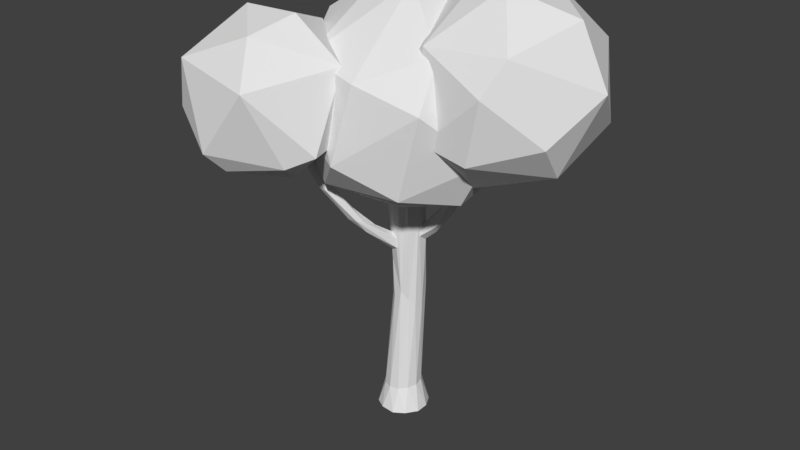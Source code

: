 # Source: blendTree1.blend  (saved by Blender 2.79.0; exported with 4.5.12 LTS)
import bpy
from mathutils import Matrix  # noqa: F401  (used for matrix-valued properties, if any)

bpy.ops.wm.read_factory_settings(use_empty=True)
scene = bpy.context.scene
scene.name = 'Scene'

# ---- collections
col_collection_1 = bpy.data.collections.new('Collection 1'); scene.collection.children.link(col_collection_1)

# ---- world
world_world = bpy.data.worlds.new('World'); scene.world = world_world
world_world.color = (0.05088, 0.05088, 0.05088)
world_world.use_sun_shadow = False
world_world.sun_shadow_jitter_overblur = 0.0
world_world.cycles.sampling_method = 'MANUAL'

# ---- meshes
me_circle_000 = bpy.data.meshes.new('Circle.000')
me_circle_000.from_pydata([(0.4207, 0.8241, -4.338), (0.642, 0.148, -4.338), (0.167, -0.3817, -4.338), (-0.5292, -0.2353, -4.338), (-0.7504, 0.4409, -4.338), (-0.2755, 0.9706, -4.338), (0.1981, 0.1904, -0.03865), (0.2869, 0.3442, -0.1603), (0.2202, 0.5481, -0.1417), (0.06471, 0.5981, -0.001382), (-0.02404, 0.4442, 0.1203), (0.04266, 0.2404, 0.1016), (0.8572, 0.4411, 0.4609), (0.9375, 0.5582, 0.3947), (0.8863, 0.7056, 0.408), (0.7547, 0.7359, 0.4874), (0.6744, 0.6188, 0.5535), (0.7256, 0.4714, 0.5403), (1.621, 0.591, 2.171), (1.689, 0.6908, 2.115), (1.646, 0.8164, 2.126), (1.533, 0.8422, 2.194), (1.465, 0.7425, 2.25), (1.509, 0.6168, 2.239), (0.4277, 0.07252, -3.293), (-0.005462, -0.2338, -3.293), (-0.4873, -0.01191, -3.293), (-0.5361, 0.5164, -3.293), (-0.103, 0.8227, -3.293), (0.3789, 0.6008, -3.293), (0.3474, 0.7637, -0.7165), (0.4864, 0.3389, -0.7165), (0.188, 0.006063, -0.7165), (-0.2494, 0.09809, -0.7165), (-0.3885, 0.5229, -0.7165), (-0.09004, 0.8557, -0.7165), (0.2692, 0.6552, 1.703), (0.4199, 0.1947, 1.703), (0.09646, -0.166, 1.703), (-0.3777, -0.06629, 1.703), (-0.5283, 0.3942, 1.703), (-0.2049, 0.7549, 1.703), (-0.2955, 0.2025, -0.1658), (-0.2149, 0.04425, -0.2875), (-0.007618, -0.01089, -0.2688), (0.119, 0.09222, -0.1285), (0.03836, 0.2505, -0.006887), (-0.1689, 0.3056, -0.02552), (-0.4917, -0.5573, 0.4025), (-0.4483, -0.6616, 0.3498), (-0.3277, -0.6914, 0.3604), (-0.2504, -0.6167, 0.4236), (-0.2937, -0.5123, 0.4762), (-0.4144, -0.4826, 0.4657), (-1.465, -1.481, 2.429), (-1.415, -1.601, 2.369), (-1.276, -1.635, 2.381), (-1.187, -1.549, 2.453), (-1.237, -1.429, 2.514), (-1.376, -1.395, 2.502), (-0.6707, -1.131, 1.314), (-0.8083, -1.097, 1.302), (-0.7095, -1.335, 1.182), (-0.6213, -1.25, 1.254), (-0.8965, -1.182, 1.23), (-0.8471, -1.302, 1.17), (-0.2947, 0.7115, -1.929), (-0.4458, 0.2835, -1.929), (0.4466, 0.4498, -1.929), (0.1515, 0.7946, -1.929), (0.2955, 0.02182, -1.929), (-0.1507, -0.06131, -1.929), (0.4464, 0.8527, -4.338), (0.6796, 0.1401, -4.338), (0.179, -0.4182, -4.338), (-0.5548, -0.2638, -4.338), (-0.2874, 1.007, -4.338), (-0.788, 0.4488, -4.338), (-1.423, -1.609, 2.362), (-1.477, -1.477, 2.428), (-1.271, -1.646, 2.375), (-1.174, -1.552, 2.455), (-1.229, -1.421, 2.521), (-1.38, -1.384, 2.507), (0.2945, 0.6833, 1.703), (0.4569, 0.1869, 1.703), (0.1082, -0.202, 1.703), (-0.4029, -0.09442, 1.703), (-0.2166, 0.7908, 1.703), (-0.5653, 0.402, 1.703), (1.709, 0.6863, 2.103), (1.628, 0.5692, 2.169), (1.657, 0.8337, 2.116), (1.526, 0.864, 2.196), (1.446, 0.7469, 2.262), (1.497, 0.5995, 2.249)], [], [(10, 16, 15, 9), (8, 14, 13, 7), (11, 17, 16, 10), (9, 15, 14, 8), (7, 13, 12, 6), (6, 12, 17, 11), (17, 95, 94, 16), (15, 93, 92, 14), (13, 90, 91, 12), (12, 91, 95, 17), (16, 94, 93, 15), (14, 92, 90, 13), (72, 24, 25, 73), (77, 28, 29, 76), (73, 25, 26, 74), (74, 26, 27, 75), (75, 27, 28, 77), (76, 29, 24, 72), (67, 33, 34, 66), (69, 35, 30, 68), (68, 30, 31, 70), (66, 34, 35, 69), (70, 31, 32, 71), (71, 32, 33, 67), (34, 89, 88, 35), (31, 85, 86, 32), (32, 86, 87, 33), (33, 87, 89, 34), (35, 88, 84, 30), (30, 84, 85, 31), (46, 52, 51, 45), (44, 50, 49, 43), (47, 53, 52, 46), (45, 51, 50, 44), (43, 49, 48, 42), (42, 48, 53, 47), (61, 83, 82, 60), (63, 81, 80, 62), (65, 78, 79, 64), (64, 79, 83, 61), (60, 82, 81, 63), (62, 80, 78, 65), (50, 62, 65, 49), (52, 60, 63, 51), (48, 64, 61, 53), (49, 65, 64, 48), (51, 63, 62, 50), (53, 61, 60, 52), (26, 71, 67, 27), (25, 70, 71, 26), (28, 66, 69, 29), (24, 68, 70, 25), (29, 69, 68, 24), (27, 67, 66, 28), (0, 1, 2, 3, 4, 5), (0, 72, 73, 1), (2, 74, 75, 3), (5, 76, 72, 0), (1, 73, 74, 2), (3, 75, 77, 4), (4, 77, 76, 5), (55, 56, 57, 58, 59, 54), (55, 54, 79, 78), (56, 55, 78, 80), (57, 56, 80, 81), (58, 57, 81, 82), (59, 58, 82, 83), (54, 59, 83, 79), (36, 41, 40, 39, 38, 37), (37, 85, 84, 36), (39, 87, 86, 38), (36, 84, 88, 41), (38, 86, 85, 37), (40, 89, 87, 39), (41, 88, 89, 40), (19, 20, 21, 22, 23, 18), (19, 18, 91, 90), (20, 19, 90, 92), (21, 20, 92, 93), (22, 21, 93, 94), (23, 22, 94, 95), (18, 23, 95, 91)])
me_circle_000.use_remesh_preserve_volume = False
me_circle_000.use_remesh_preserve_attributes = False
me_circle_000.use_mirror_vertex_groups = False
me_circle_000.update()
me_circle_003 = bpy.data.meshes.new('Circle.003')
me_circle_003.from_pydata([(-0.05477, 0.8406, -2.882), (2.014, -0.2011, -1.494), (-0.3156, -1.556, -1.665), (-2.332, 0.2369, -1.563), (-1.249, 2.699, -1.329), (1.437, 2.429, -1.287), (1.015, -1.449, 0.6823), (-1.671, -1.178, 0.6396), (-2.248, 1.452, 0.8469), (0.08126, 2.806, 1.018), (2.098, 1.014, 0.916), (-0.1796, 0.4099, 2.235), (-0.1971, -0.53, -2.616), (1.172, 0.2661, -2.515), (1.019, -1.142, -1.8), (2.049, 1.199, -1.578), (0.833, 1.812, -2.393), (-1.383, 0.5236, -2.556), (-1.536, -0.8849, -1.841), (-0.7459, 1.971, -2.419), (-2.085, 1.616, -1.643), (0.1309, 2.904, -1.481), (2.438, 0.3678, -0.2829), (2.098, 1.913, -0.1611), (0.4316, -1.876, -0.5207), (1.801, -1.08, -0.4203), (-2.333, -0.6629, -0.4861), (-1.147, -1.717, -0.5458), (-2.035, 2.33, -0.2269), (-2.672, 0.8827, -0.3642), (0.913, 2.967, -0.1013), (-0.6659, 3.126, -0.1264), (1.85, -0.3655, 0.9963), (-0.3653, -1.654, 0.8338), (-2.283, 0.05113, 0.9305), (-1.253, 2.393, 1.153), (1.302, 2.135, 1.193), (0.5115, -0.7203, 1.771), (1.148, 0.727, 1.909), (-1.067, -0.5612, 1.746), (-1.407, 0.9844, 1.868), (-0.03723, 1.781, 1.968), (1.956, 1.201, -1.861), (3.718, 0.3136, -0.6786), (1.733, -0.8405, -0.8241), (0.01478, 0.6869, -0.7375), (0.9378, 2.785, -0.5384), (3.227, 2.554, -0.5019), (2.867, -0.7494, 1.176), (0.5781, -0.5187, 1.139), (0.08642, 1.722, 1.316), (2.071, 2.876, 1.462), (3.79, 1.349, 1.375), (1.849, 0.8343, 2.499), (1.834, 0.03337, -1.634), (3.001, 0.7118, -1.549), (2.87, -0.4884, -0.9392), (3.748, 1.507, -0.7498), (2.712, 2.029, -1.445), (0.8241, 0.9311, -1.583), (0.6935, -0.269, -0.9739), (1.367, 2.164, -1.466), (0.2259, 1.862, -0.8059), (2.114, 2.96, -0.6674), (4.079, 0.7984, 0.3534), (3.79, 2.115, 0.4572), (2.37, -1.113, 0.1508), (3.537, -0.4348, 0.2364), (0.01447, -0.07985, 0.1803), (1.025, -0.9776, 0.1294), (0.268, 2.47, 0.4012), (-0.2745, 1.237, 0.2841), (2.78, 3.013, 0.5081), (1.435, 3.149, 0.4867), (3.579, 0.1736, 1.443), (1.691, -0.9241, 1.305), (0.05659, 0.5286, 1.387), (0.9344, 2.524, 1.577), (3.111, 2.305, 1.611), (2.438, -0.1288, 2.104), (2.981, 1.104, 2.221), (1.093, 0.006811, 2.082), (0.8037, 1.324, 2.186), (1.97, 2.002, 2.272), (-1.741, -1.489, -1.82), (-0.2651, -2.233, -0.83), (-1.927, -3.199, -0.9519), (-3.365, -1.92, -0.8793), (-2.593, -0.1638, -0.7127), (-0.6767, -0.3569, -0.6822), (-0.9778, -3.122, 0.7223), (-2.894, -2.929, 0.6918), (-3.305, -1.054, 0.8396), (-1.644, -0.08758, 0.9615), (-0.2052, -1.366, 0.8889), (-1.83, -1.797, 1.829), (-1.842, -2.467, -1.63), (-0.8656, -1.899, -1.558), (-0.9749, -2.904, -1.048), (-0.2402, -1.234, -0.8897), (-1.107, -0.7968, -1.471), (-2.688, -1.716, -1.587), (-2.797, -2.72, -1.077), (-2.234, -0.6833, -1.489), (-3.188, -0.9364, -0.9366), (-1.608, -0.01764, -0.8207), (0.03698, -1.827, 0.03381), (-0.2049, -0.7243, 0.1207), (-1.394, -3.427, -0.1358), (-0.4171, -2.859, -0.06417), (-3.365, -2.562, -0.1111), (-2.52, -3.313, -0.1537), (-3.153, -0.4272, 0.07379), (-3.607, -1.459, -0.02419), (-1.05, 0.0272, 0.1633), (-2.177, 0.1407, 0.1454), (-0.3819, -2.35, 0.9462), (-1.962, -3.269, 0.8303), (-3.33, -2.053, 0.8993), (-2.595, -0.3823, 1.058), (-0.7733, -0.566, 1.087), (-1.337, -2.603, 1.499), (-0.8826, -1.571, 1.597), (-2.463, -2.489, 1.481), (-2.705, -1.387, 1.568), (-1.728, -0.8191, 1.64)], [], [(0, 13, 12), (1, 13, 15), (0, 12, 17), (0, 17, 19), (0, 19, 16), (1, 15, 22), (2, 14, 24), (3, 18, 26), (4, 20, 28), (5, 21, 30), (1, 22, 25), (2, 24, 27), (3, 26, 29), (4, 28, 31), (5, 30, 23), (6, 32, 37), (7, 33, 39), (8, 34, 40), (9, 35, 41), (10, 36, 38), (38, 41, 11), (38, 36, 41), (36, 9, 41), (41, 40, 11), (41, 35, 40), (35, 8, 40), (40, 39, 11), (40, 34, 39), (34, 7, 39), (39, 37, 11), (39, 33, 37), (33, 6, 37), (37, 38, 11), (37, 32, 38), (32, 10, 38), (23, 36, 10), (23, 30, 36), (30, 9, 36), (31, 35, 9), (31, 28, 35), (28, 8, 35), (29, 34, 8), (29, 26, 34), (26, 7, 34), (27, 33, 7), (27, 24, 33), (24, 6, 33), (25, 32, 6), (25, 22, 32), (22, 10, 32), (30, 31, 9), (30, 21, 31), (21, 4, 31), (28, 29, 8), (28, 20, 29), (20, 3, 29), (26, 27, 7), (26, 18, 27), (18, 2, 27), (24, 25, 6), (24, 14, 25), (14, 1, 25), (22, 23, 10), (22, 15, 23), (15, 5, 23), (16, 21, 5), (16, 19, 21), (19, 4, 21), (19, 20, 4), (19, 17, 20), (17, 3, 20), (17, 18, 3), (17, 12, 18), (12, 2, 18), (15, 16, 5), (15, 13, 16), (13, 0, 16), (12, 14, 2), (12, 13, 14), (13, 1, 14), (42, 55, 54), (43, 55, 57), (42, 54, 59), (42, 59, 61), (42, 61, 58), (43, 57, 64), (44, 56, 66), (45, 60, 68), (46, 62, 70), (47, 63, 72), (43, 64, 67), (44, 66, 69), (45, 68, 71), (46, 70, 73), (47, 72, 65), (48, 74, 79), (49, 75, 81), (50, 76, 82), (51, 77, 83), (52, 78, 80), (80, 83, 53), (80, 78, 83), (78, 51, 83), (83, 82, 53), (83, 77, 82), (77, 50, 82), (82, 81, 53), (82, 76, 81), (76, 49, 81), (81, 79, 53), (81, 75, 79), (75, 48, 79), (79, 80, 53), (79, 74, 80), (74, 52, 80), (65, 78, 52), (65, 72, 78), (72, 51, 78), (73, 77, 51), (73, 70, 77), (70, 50, 77), (71, 76, 50), (71, 68, 76), (68, 49, 76), (69, 75, 49), (69, 66, 75), (66, 48, 75), (67, 74, 48), (67, 64, 74), (64, 52, 74), (72, 73, 51), (72, 63, 73), (63, 46, 73), (70, 71, 50), (70, 62, 71), (62, 45, 71), (68, 69, 49), (68, 60, 69), (60, 44, 69), (66, 67, 48), (66, 56, 67), (56, 43, 67), (64, 65, 52), (64, 57, 65), (57, 47, 65), (58, 63, 47), (58, 61, 63), (61, 46, 63), (61, 62, 46), (61, 59, 62), (59, 45, 62), (59, 60, 45), (59, 54, 60), (54, 44, 60), (57, 58, 47), (57, 55, 58), (55, 42, 58), (54, 56, 44), (54, 55, 56), (55, 43, 56), (84, 97, 96), (85, 97, 99), (84, 96, 101), (84, 101, 103), (84, 103, 100), (85, 99, 106), (86, 98, 108), (87, 102, 110), (88, 104, 112), (89, 105, 114), (85, 106, 109), (86, 108, 111), (87, 110, 113), (88, 112, 115), (89, 114, 107), (90, 116, 121), (91, 117, 123), (92, 118, 124), (93, 119, 125), (94, 120, 122), (122, 125, 95), (122, 120, 125), (120, 93, 125), (125, 124, 95), (125, 119, 124), (119, 92, 124), (124, 123, 95), (124, 118, 123), (118, 91, 123), (123, 121, 95), (123, 117, 121), (117, 90, 121), (121, 122, 95), (121, 116, 122), (116, 94, 122), (107, 120, 94), (107, 114, 120), (114, 93, 120), (115, 119, 93), (115, 112, 119), (112, 92, 119), (113, 118, 92), (113, 110, 118), (110, 91, 118), (111, 117, 91), (111, 108, 117), (108, 90, 117), (109, 116, 90), (109, 106, 116), (106, 94, 116), (114, 115, 93), (114, 105, 115), (105, 88, 115), (112, 113, 92), (112, 104, 113), (104, 87, 113), (110, 111, 91), (110, 102, 111), (102, 86, 111), (108, 109, 90), (108, 98, 109), (98, 85, 109), (106, 107, 94), (106, 99, 107), (99, 89, 107), (100, 105, 89), (100, 103, 105), (103, 88, 105), (103, 104, 88), (103, 101, 104), (101, 87, 104), (101, 102, 87), (101, 96, 102), (96, 86, 102), (99, 100, 89), (99, 97, 100), (97, 84, 100), (96, 98, 86), (96, 97, 98), (97, 85, 98)])
me_circle_003.use_remesh_preserve_volume = False
me_circle_003.use_remesh_preserve_attributes = False
me_circle_003.use_mirror_vertex_groups = False
me_circle_003.update()

# ---- objects
ob_trunk = bpy.data.objects.new('Trunk', me_circle_000)
ob_leaves = bpy.data.objects.new('Leaves', me_circle_003)

# ---- transforms, parenting, visibility, modifiers, constraints
ob_trunk.location = (0.06619, -0.331, 4.33)
ob_trunk.lineart.crease_threshold = 0.0
_m = ob_trunk.modifiers.new('Subsurf', 'SUBSURF')
_m.uv_smooth = 'PRESERVE_CORNERS'
_m.quality = 1
_m.render_levels = 1
_m.show_only_control_edges = False
_m = ob_trunk.modifiers.new('Triangulate', 'TRIANGULATE')
_m = ob_trunk.modifiers.new('Decimate', 'DECIMATE')
_m.ratio = 0.2652
ob_leaves.location = (0.4101, -0.7547, 7.895)
ob_leaves.lineart.crease_threshold = 0.0
_m = ob_leaves.modifiers.new('Subsurf', 'SUBSURF')
_m.uv_smooth = 'PRESERVE_CORNERS'
_m.quality = 1
_m.render_levels = 1
_m.show_only_control_edges = False
_m = ob_leaves.modifiers.new('Decimate', 'DECIMATE')
_m.ratio = 0.09628

# ---- collection membership
col_collection_1.objects.link(ob_trunk)
col_collection_1.objects.link(ob_leaves)

# ---- scene / render settings (as saved in the file)
scene.frame_start = 1; scene.frame_end = 250; scene.frame_set(22)
scene.render.engine = 'BLENDER_EEVEE_NEXT'
scene.render.resolution_percentage = 50
scene.render.dither_intensity = 0.0
scene.cycles.use_denoising = False
scene.cycles.samples = 128
scene.cycles.sampling_pattern = 'TABULATED_SOBOL'
scene.cycles.use_adaptive_sampling = False
scene.cycles.use_light_tree = False
scene.cycles.blur_glossy = 0.0
scene.cycles.sample_clamp_indirect = 0.0
scene.view_settings.view_transform = 'Standard'
bpy.context.view_layer.update()

# ---- added for rendering (the .blend has no active camera and no usable light): camera, sun
cam_auto = bpy.data.cameras.new('AutoCamera')
cam_auto.lens = 50.0
cam_auto.sensor_width = 36.0
cam_auto.clip_end = 1000.0
ob_auto_camera = bpy.data.objects.new('AutoCamera', cam_auto)
scene.collection.objects.link(ob_auto_camera)
ob_auto_camera.location = (13.5346, -16.4013, 15.4266)
ob_auto_camera.rotation_euler = (1.09748, -7.21219e-08, 0.694738)
scene.camera = ob_auto_camera
light_auto_sun = bpy.data.lights.new('AutoSun', 'SUN')
light_auto_sun.energy = 3.0
light_auto_sun.angle = 0.0523599
ob_auto_sun = bpy.data.objects.new('AutoSun', light_auto_sun)
scene.collection.objects.link(ob_auto_sun)
ob_auto_sun.rotation_euler = (0.872665, 0.174533, 0.523599)
bpy.context.view_layer.update()
